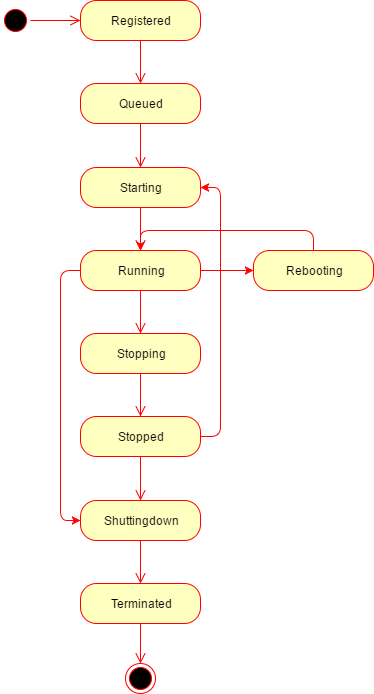

The diagram above was exported from draw.io. Its source (the exported page's mxGraphModel, read from the mxfile embedded in the PNG):
<mxGraphModel dx="1037" dy="429" grid="1" gridSize="10" guides="1" tooltips="1" connect="1" arrows="1" fold="1" page="1" pageScale="1" pageWidth="826" pageHeight="1169" background="#ffffff" math="0" shadow="0">
  <root>
    <mxCell id="0" />
    <mxCell id="1" parent="0" />
    <mxCell id="3" value="" style="ellipse;html=1;shape=startState;fillColor=#000000;strokeColor=#ff0000;" parent="1" vertex="1">
      <mxGeometry x="160" y="170" width="30" height="30" as="geometry" />
    </mxCell>
    <mxCell id="4" value="" style="edgeStyle=orthogonalEdgeStyle;html=1;verticalAlign=bottom;endArrow=open;endSize=8;strokeColor=#ff0000;" parent="1" source="3" edge="1">
      <mxGeometry relative="1" as="geometry">
        <mxPoint x="240" y="185" as="targetPoint" />
      </mxGeometry>
    </mxCell>
    <mxCell id="5" value="Registered" style="rounded=1;whiteSpace=wrap;html=1;arcSize=40;fillColor=#ffffc0;strokeColor=#ff0000;" parent="1" vertex="1">
      <mxGeometry x="240" y="165" width="120" height="40" as="geometry" />
    </mxCell>
    <mxCell id="6" value="" style="edgeStyle=orthogonalEdgeStyle;html=1;verticalAlign=bottom;endArrow=open;endSize=8;strokeColor=#ff0000;entryX=0.5;entryY=0;" parent="1" source="5" target="7" edge="1">
      <mxGeometry relative="1" as="geometry">
        <mxPoint x="310" y="280" as="targetPoint" />
        <Array as="points" />
      </mxGeometry>
    </mxCell>
    <mxCell id="7" value="Queued" style="rounded=1;whiteSpace=wrap;html=1;arcSize=40;fillColor=#ffffc0;strokeColor=#ff0000;" parent="1" vertex="1">
      <mxGeometry x="240" y="248" width="120" height="40" as="geometry" />
    </mxCell>
    <mxCell id="8" value="" style="edgeStyle=orthogonalEdgeStyle;html=1;verticalAlign=bottom;endArrow=open;endSize=8;strokeColor=#ff0000;entryX=0.5;entryY=0;" parent="1" source="7" target="9" edge="1">
      <mxGeometry relative="1" as="geometry">
        <mxPoint x="220" y="433" as="targetPoint" />
        <Array as="points" />
      </mxGeometry>
    </mxCell>
    <mxCell id="9" value="Starting" style="rounded=1;whiteSpace=wrap;html=1;arcSize=40;fillColor=#ffffc0;strokeColor=#ff0000;" parent="1" vertex="1">
      <mxGeometry x="240" y="332" width="120" height="40" as="geometry" />
    </mxCell>
    <mxCell id="10" value="" style="edgeStyle=orthogonalEdgeStyle;html=1;verticalAlign=bottom;endArrow=open;endSize=8;strokeColor=#ff0000;entryX=0.5;entryY=0;" parent="1" source="9" target="11" edge="1">
      <mxGeometry relative="1" as="geometry">
        <mxPoint x="300" y="453" as="targetPoint" />
        <Array as="points" />
      </mxGeometry>
    </mxCell>
    <mxCell id="25" style="edgeStyle=orthogonalEdgeStyle;rounded=1;html=1;exitX=0;exitY=0.5;entryX=0;entryY=0.5;jettySize=auto;orthogonalLoop=1;strokeColor=#FF0000;" parent="1" source="11" target="17" edge="1">
      <mxGeometry relative="1" as="geometry" />
    </mxCell>
    <mxCell id="29" value="" style="edgeStyle=orthogonalEdgeStyle;html=1;jettySize=auto;orthogonalLoop=1;strokeColor=#FF0000;" parent="1" source="11" target="28" edge="1">
      <mxGeometry relative="1" as="geometry" />
    </mxCell>
    <mxCell id="11" value="Running" style="rounded=1;whiteSpace=wrap;html=1;arcSize=40;fillColor=#ffffc0;strokeColor=#ff0000;" parent="1" vertex="1">
      <mxGeometry x="240" y="415" width="120" height="40" as="geometry" />
    </mxCell>
    <mxCell id="30" style="edgeStyle=orthogonalEdgeStyle;html=1;exitX=0.5;exitY=0;jettySize=auto;orthogonalLoop=1;strokeColor=#FF0000;entryX=0.5;entryY=0;" parent="1" source="28" target="11" edge="1">
      <mxGeometry relative="1" as="geometry" />
    </mxCell>
    <mxCell id="28" value="Rebooting" style="rounded=1;whiteSpace=wrap;html=1;arcSize=40;fillColor=#ffffc0;strokeColor=#ff0000;" parent="1" vertex="1">
      <mxGeometry x="413" y="415" width="120" height="40" as="geometry" />
    </mxCell>
    <mxCell id="12" value="" style="edgeStyle=orthogonalEdgeStyle;html=1;verticalAlign=bottom;endArrow=open;endSize=8;strokeColor=#ff0000;entryX=0.5;entryY=0;" parent="1" source="11" target="13" edge="1">
      <mxGeometry relative="1" as="geometry">
        <mxPoint x="220" y="693" as="targetPoint" />
      </mxGeometry>
    </mxCell>
    <mxCell id="13" value="Stopping" style="rounded=1;whiteSpace=wrap;html=1;arcSize=40;fillColor=#ffffc0;strokeColor=#ff0000;" parent="1" vertex="1">
      <mxGeometry x="240" y="498" width="120" height="40" as="geometry" />
    </mxCell>
    <mxCell id="14" value="" style="edgeStyle=orthogonalEdgeStyle;html=1;verticalAlign=bottom;endArrow=open;endSize=8;strokeColor=#ff0000;entryX=0.5;entryY=0;" parent="1" source="13" target="15" edge="1">
      <mxGeometry relative="1" as="geometry">
        <mxPoint x="300" y="613" as="targetPoint" />
        <Array as="points" />
      </mxGeometry>
    </mxCell>
    <mxCell id="27" style="edgeStyle=orthogonalEdgeStyle;html=1;exitX=1;exitY=0.5;entryX=1;entryY=0.5;jettySize=auto;orthogonalLoop=1;strokeColor=#FF0000;" parent="1" source="15" target="9" edge="1">
      <mxGeometry relative="1" as="geometry" />
    </mxCell>
    <mxCell id="15" value="Stopped" style="rounded=1;whiteSpace=wrap;html=1;arcSize=40;fillColor=#ffffc0;strokeColor=#ff0000;" parent="1" vertex="1">
      <mxGeometry x="240" y="581" width="120" height="40" as="geometry" />
    </mxCell>
    <mxCell id="16" value="" style="edgeStyle=orthogonalEdgeStyle;html=1;verticalAlign=bottom;endArrow=open;endSize=8;strokeColor=#ff0000;entryX=0.5;entryY=0;" parent="1" source="15" target="17" edge="1">
      <mxGeometry relative="1" as="geometry">
        <mxPoint x="300" y="693" as="targetPoint" />
        <Array as="points" />
      </mxGeometry>
    </mxCell>
    <mxCell id="17" value="Shuttingdown" style="rounded=1;whiteSpace=wrap;html=1;arcSize=40;fillColor=#ffffc0;strokeColor=#ff0000;" parent="1" vertex="1">
      <mxGeometry x="240" y="665" width="120" height="40" as="geometry" />
    </mxCell>
    <mxCell id="18" value="" style="edgeStyle=orthogonalEdgeStyle;html=1;verticalAlign=bottom;endArrow=open;endSize=8;strokeColor=#ff0000;entryX=0.5;entryY=0;" parent="1" source="17" target="19" edge="1">
      <mxGeometry relative="1" as="geometry">
        <mxPoint x="300" y="768" as="targetPoint" />
        <Array as="points" />
      </mxGeometry>
    </mxCell>
    <mxCell id="19" value="Terminated" style="rounded=1;whiteSpace=wrap;html=1;arcSize=40;fillColor=#ffffc0;strokeColor=#ff0000;" parent="1" vertex="1">
      <mxGeometry x="240" y="748" width="120" height="40" as="geometry" />
    </mxCell>
    <mxCell id="20" value="" style="edgeStyle=orthogonalEdgeStyle;html=1;verticalAlign=bottom;endArrow=open;endSize=8;strokeColor=#ff0000;entryX=0.5;entryY=0;" parent="1" source="19" target="23" edge="1">
      <mxGeometry relative="1" as="geometry">
        <mxPoint x="300" y="848" as="targetPoint" />
      </mxGeometry>
    </mxCell>
    <mxCell id="23" value="" style="ellipse;html=1;shape=endState;fillColor=#000000;strokeColor=#ff0000;" parent="1" vertex="1">
      <mxGeometry x="285" y="828" width="30" height="30" as="geometry" />
    </mxCell>
  </root>
</mxGraphModel>